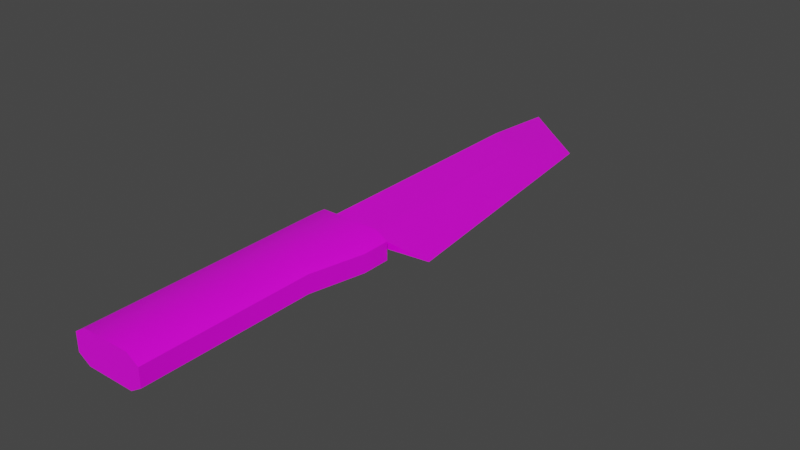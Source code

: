 # Source: Model_0.blend  (saved by Blender 2.92.15; exported with 4.5.12 LTS)
import bpy
from mathutils import Matrix  # noqa: F401  (used for matrix-valued properties, if any)

bpy.ops.wm.read_factory_settings(use_empty=True)
scene = bpy.context.scene
scene.name = 'Scene'

# ---- images (referenced by path relative to the original .blend; pixels are not part of the script)
import os
ASSET_DIR = os.environ.get("B2B_ASSET_DIR", "")  # directory of the original .blend (textures are referenced by path, not embedded)
HERE = os.path.dirname(os.path.abspath(__file__))  # packed textures are extracted next to this script under _unpacked/

def load_image(name, relpath, width, height, colorspace="sRGB"):
    """Load a texture the original file referenced (path relative to the .blend, or extracted next to this script)."""
    p = next((c for c in (os.path.join(HERE, relpath), os.path.join(ASSET_DIR, relpath)) if relpath and os.path.exists(c)), "")
    if p:
        img = bpy.data.images.load(p, check_existing=True)
        img.name = name
    else:  # same state as the original file: an image datablock whose file is absent (Cycles renders it pink)
        img = bpy.data.images.new(name, width, height)
        img.source = "FILE"
        img.filepath = "//" + (relpath or name)
    img.colorspace_settings.name = colorspace
    return img
img_albedo_png = load_image('Albedo.png', 'Albedo.png', 1024, 1024, 'sRGB')

# ---- materials (node trees are filled in below, after node groups)
mat_material = bpy.data.materials.new('Material')
mat_material.alpha_threshold = 0.0
mat_material.use_transparent_shadow = False
mat_material.line_color = (0.0, 0.0, 0.0, 1.0)

# ---- node groups
ng_auto_smooth = bpy.data.node_groups.new('Auto Smooth', 'GeometryNodeTree')
_s = ng_auto_smooth.interface.new_socket(name='Geometry', in_out='OUTPUT', socket_type='NodeSocketGeometry')
_s = ng_auto_smooth.interface.new_socket(name='Geometry', in_out='INPUT', socket_type='NodeSocketGeometry')
_s = ng_auto_smooth.interface.new_socket(name='Angle', in_out='INPUT', socket_type='NodeSocketFloat')
_s.subtype = 'ANGLE'
_s.min_value = 0.0
_s.max_value = 3.142
ng_auto_smooth.is_modifier = True
_N = ng_auto_smooth.nodes; _L = ng_auto_smooth.links
n0 = _N.new('NodeGroupOutput'); n0.name = 'Group Output'; n0.location = (480, -100)
n1 = _N.new('NodeGroupInput'); n1.name = 'Group Input'; n1.location = (-420, -300)
n2 = _N.new('NodeGroupInput'); n2.name = 'Group Input.001'; n2.location = (-60, -100)
n3 = _N.new('GeometryNodeSetShadeSmooth'); n3.name = 'Set Shade Smooth'; n3.location = (120, -100)
n3.domain = 'EDGE'
n4 = _N.new('GeometryNodeSetShadeSmooth'); n4.name = 'Set Shade Smooth.001'; n4.location = (300, -100)
n5 = _N.new('GeometryNodeInputMeshEdgeAngle'); n5.name = 'Edge Angle'; n5.location = (-420, -220)
n6 = _N.new('GeometryNodeInputEdgeSmooth'); n6.name = 'Is Edge Smooth'; n6.location = (-60, -160)
n7 = _N.new('GeometryNodeInputShadeSmooth'); n7.name = 'Is Face Smooth'; n7.location = (-240, -340)
n8 = _N.new('FunctionNodeBooleanMath'); n8.name = 'Boolean Math'; n8.location = (-60, -220)
n9 = _N.new('FunctionNodeCompare'); n9.name = 'Compare'; n9.location = (-240, -180)
n9.operation = 'LESS_EQUAL'
_L.new(n5.outputs[0], n9.inputs[0])
_L.new(n4.outputs[0], n0.inputs[0])
_L.new(n1.outputs[1], n9.inputs[1])
_L.new(n9.outputs[0], n8.inputs[0])
_L.new(n7.outputs[0], n8.inputs[1])
_L.new(n2.outputs[0], n3.inputs[0])
_L.new(n6.outputs[0], n3.inputs[1])
_L.new(n3.outputs[0], n4.inputs[0])
_L.new(n8.outputs[0], n3.inputs[2])
n0.is_active_output = True

# ---- material node trees
mat_material.use_nodes = True; mat_material.node_tree.nodes.clear()
_N = mat_material.node_tree.nodes; _L = mat_material.node_tree.links
n0 = _N.new('ShaderNodeOutputMaterial'); n0.name = 'Material Output'; n0.location = (300, 300)
n1 = _N.new('ShaderNodeBsdfPrincipled'); n1.name = 'Principled BSDF'; n1.location = (10, 300)
n1.distribution = 'GGX'
n1.subsurface_method = 'BURLEY'
n1.inputs[2].default_value = 0.4
n1.inputs[3].default_value = 1.45
n1.inputs[27].default_value = (0.0, 0.0, 0.0, 1.0)
n1.inputs[28].default_value = 1.0
n2 = _N.new('ShaderNodeTexImage'); n2.name = 'Image Texture'; n2.location = (-280, 275)
n2.image = img_albedo_png
_L.new(n1.outputs[0], n0.inputs[0])
_L.new(n2.outputs[0], n1.inputs[0])
n0.is_active_output = True

# ---- world
world_world = bpy.data.worlds.new('World'); scene.world = world_world
world_world.use_nodes = True; world_world.node_tree.nodes.clear()
_N = world_world.node_tree.nodes; _L = world_world.node_tree.links
n0 = _N.new('ShaderNodeOutputWorld'); n0.name = 'World Output'; n0.location = (300, 300)
n1 = _N.new('ShaderNodeBackground'); n1.name = 'Background'; n1.location = (10, 300)
n1.inputs[0].default_value = (0.05088, 0.05088, 0.05088, 1.0)
_L.new(n1.outputs[0], n0.inputs[0])
n0.is_active_output = True
world_world.color = (0.05088, 0.05088, 0.05088)
world_world.use_sun_shadow = False
world_world.sun_shadow_jitter_overblur = 0.0

# ---- meshes
me_cube = bpy.data.meshes.new('Cube')
me_cube.from_pydata([(-0.02815, 0.04568, 0.02355), (-0.04516, -0.3115, 0.0128), (-0.04516, 0.04568, 0.0128), (0.03988, 0.04568, -0.006803), (-0.02815, 0.04568, -0.008503), (0.03988, 0.04568, 0.006803), (-0.02815, 0.04568, 0.008503), (-0.02815, 0.04568, -0.02355), (-0.04516, 0.04568, -0.0128), (0.05708, 0.04568, -0.02355), (-0.04516, -0.3115, -0.0128), (0.05688, -0.3115, 0.0128), (0.05688, -0.3115, -0.0128), (0.05708, 0.04568, 0.02355), (0.07408, 0.04568, -0.0128), (0.07408, 0.04568, 0.0128), (0.1296, 0.05643, 0.0), (-0.02815, 0.5276, -2.883e-08), (0.03988, 0.05643, -0.006803), (-0.02815, 0.05643, -0.008503), (0.03988, 0.05643, 0.006803), (-0.02815, 0.05643, 0.008503), (0.03988, -0.3115, 0.02355), (0.08523, 0.4368, -2.883e-08), (-0.02815, 0.4145, -0.008503), (-0.02815, 0.4145, 0.008503), (0.03076, 0.3674, -0.006803), (0.03076, 0.3674, 0.006803), (-0.04516, -0.07211, -0.0128), (-0.04516, -0.07211, 0.0128), (-0.02815, -0.07211, -0.02355), (-0.02815, -0.07211, 0.02355), (0.05688, -0.07211, -0.0128), (0.05688, -0.07211, 0.0128), (0.05708, 0.005101, -0.02355), (-0.04516, 0.005101, -0.0128), (-0.04516, 0.005101, 0.0128), (-0.02815, 0.005101, -0.02355), (0.05708, 0.005101, 0.02355), (-0.02815, 0.005101, 0.02355), (0.07408, 0.005101, -0.0128), (0.07408, 0.005101, 0.0128), (0.03988, -0.3115, -0.02355), (-0.02815, -0.3115, -0.02355), (-0.02815, -0.3115, 0.02355), (0.03988, -0.07211, -0.02355), (0.03988, -0.07211, 0.02355)], [], [(13, 15, 5), (37, 7, 9, 34), (6, 4, 8, 2), (3, 14, 9), (3, 5, 15, 14), (4, 3, 9, 7), (5, 6, 0, 13), (39, 0, 2, 36), (38, 13, 0, 39), (4, 7, 8), (36, 2, 8, 35), (30, 43, 10, 28), (0, 6, 2), (38, 41, 15, 13), (32, 33, 11, 12), (32, 12, 42, 45), (24, 25, 17), (20, 18, 16), (23, 26, 24, 17), (23, 17, 25, 27), (5, 3, 18, 20), (6, 5, 20, 21), (3, 4, 19, 18), (4, 6, 21, 19), (22, 42, 12, 11), (44, 43, 42, 22), (1, 10, 43, 44), (19, 21, 25, 24), (21, 20, 27, 25), (18, 19, 24, 26), (16, 18, 26), (16, 23, 27), (23, 16, 26), (20, 16, 27), (40, 32, 45, 34), (40, 41, 33, 32), (22, 11, 33, 46), (37, 30, 28, 35), (1, 29, 28, 10), (44, 31, 29, 1), (7, 37, 35, 8), (14, 15, 41, 40), (14, 40, 34, 9), (46, 33, 41, 38), (29, 36, 35, 28), (46, 38, 39, 31), (31, 39, 36, 29), (30, 37, 34, 45), (22, 46, 31, 44), (43, 30, 45, 42)])
me_cube.polygons.foreach_set('use_smooth', [True] * 50)
_k = set([(0, 2), (0, 13), (1, 10), (1, 29), (1, 44), (2, 8), (2, 36), (3, 4), (3, 5), (3, 18), (4, 6), (4, 19), (5, 6), (5, 20), (6, 21), (7, 8), (7, 9), (8, 35), (9, 14), (10, 28), (10, 43), (11, 12), (11, 22), (11, 33), (12, 32), (12, 42), (13, 15), (14, 15), (14, 40), (15, 41), (16, 18), (16, 20), (16, 23), (17, 23), (17, 24), (17, 25), (18, 20), (18, 26), (19, 24), (20, 27), (21, 25), (22, 44), (24, 26), (25, 27), (28, 35), (29, 36), (32, 40), (33, 41), (42, 43)])
me_cube.attributes.new('sharp_edge', 'BOOLEAN', 'EDGE').data.foreach_set('value', [ (min(e.vertices), max(e.vertices)) in _k for e in me_cube.edges])
_uv = me_cube.uv_layers.new(name='UVMap')
_uv.uv.foreach_set('vector', [0.25, 0.25, 0.25, 0.25, 0.25, 0.25, 0.25, 0.25, 0.25, 0.25, 0.25, 0.25, 0.25, 0.25, 0.25, 0.25, 0.25, 0.25, 0.25, 0.25, 0.25, 0.25, 0.25, 0.25, 0.25, 0.25, 0.25, 0.25, 0.25, 0.25, 0.25, 0.25, 0.25, 0.25, 0.25, 0.25, 0.25, 0.25, 0.25, 0.25, 0.25, 0.25, 0.25, 0.25, 0.25, 0.25, 0.25, 0.25, 0.25, 0.25, 0.25, 0.25, 0.25, 0.25, 0.25, 0.25, 0.25, 0.25, 0.25, 0.25, 0.25, 0.25, 0.25, 0.25, 0.25, 0.25, 0.25, 0.25, 0.25, 0.25, 0.25, 0.25, 0.25, 0.25, 0.25, 0.25, 0.25, 0.25, 0.25, 0.25, 0.25, 0.25, 0.25, 0.25, 0.25, 0.25, 0.25, 0.25, 0.25, 0.25, 0.25, 0.25, 0.25, 0.25, 0.25, 0.25, 0.25, 0.25, 0.25, 0.25, 0.25, 0.25, 0.25, 0.25, 0.25, 0.25, 0.25, 0.25, 0.25, 0.25, 0.25, 0.25, 0.25, 0.25, 0.25, 0.25, 0.25, 0.25, 0.25, 0.25, 0.5, 0.75, 0.5, 0.75, 0.5, 0.75, 0.5, 0.75, 0.5, 0.75, 0.5, 0.75, 0.5, 0.75, 0.5, 0.75, 0.5, 0.75, 0.5, 0.75, 0.5, 0.75, 0.5, 0.75, 0.5, 0.75, 0.5, 0.75, 0.5, 0.75, 0.5, 0.75, 0.5, 0.75, 0.5, 0.75, 0.5, 0.75, 0.5, 0.75, 0.5, 0.75, 0.5, 0.75, 0.5, 0.75, 0.5, 0.75, 0.5, 0.75, 0.5, 0.75, 0.5, 0.75, 0.5, 0.75, 0.5, 0.75, 0.5, 0.75, 0.25, 0.25, 0.25, 0.25, 0.25, 0.25, 0.25, 0.25, 0.25, 0.25, 0.25, 0.25, 0.25, 0.25, 0.25, 0.25, 0.25, 0.25, 0.25, 0.25, 0.25, 0.25, 0.25, 0.25, 0.5, 0.75, 0.5, 0.75, 0.5, 0.75, 0.5, 0.75, 0.5, 0.75, 0.5, 0.75, 0.5, 0.75, 0.5, 0.75, 0.5, 0.75, 0.5, 0.75, 0.5, 0.75, 0.5, 0.75, 0.5, 0.75, 0.5, 0.75, 0.5, 0.75, 0.5, 0.75, 0.5, 0.75, 0.5, 0.75, 0.5, 0.75, 0.5, 0.75, 0.5, 0.75, 0.5, 0.75, 0.5, 0.75, 0.5, 0.75, 0.25, 0.25, 0.25, 0.25, 0.25, 0.25, 0.25, 0.25, 0.25, 0.25, 0.25, 0.25, 0.25, 0.25, 0.25, 0.25, 0.25, 0.25, 0.25, 0.25, 0.25, 0.25, 0.25, 0.25, 0.25, 0.25, 0.25, 0.25, 0.25, 0.25, 0.25, 0.25, 0.25, 0.25, 0.25, 0.25, 0.25, 0.25, 0.25, 0.25, 0.25, 0.25, 0.25, 0.25, 0.25, 0.25, 0.25, 0.25, 0.25, 0.25, 0.25, 0.25, 0.25, 0.25, 0.25, 0.25, 0.25, 0.25, 0.25, 0.25, 0.25, 0.25, 0.25, 0.25, 0.25, 0.25, 0.25, 0.25, 0.25, 0.25, 0.25, 0.25, 0.25, 0.25, 0.25, 0.25, 0.25, 0.25, 0.25, 0.25, 0.25, 0.25, 0.25, 0.25, 0.25, 0.25, 0.25, 0.25, 0.25, 0.25, 0.25, 0.25, 0.25, 0.25, 0.25, 0.25, 0.25, 0.25, 0.25, 0.25, 0.25, 0.25, 0.25, 0.25, 0.25, 0.25, 0.25, 0.25, 0.25, 0.25, 0.25, 0.25, 0.25, 0.25, 0.25, 0.25, 0.25, 0.25, 0.25, 0.25, 0.25, 0.25, 0.25, 0.25, 0.25, 0.25, 0.25, 0.25])
me_cube.materials.append(mat_material)
me_cube.use_remesh_fix_poles = True
me_cube.use_remesh_preserve_attributes = False
me_cube.use_mirror_vertex_groups = False
me_cube.update()

# ---- objects
ob_model_0 = bpy.data.objects.new('Model_0', me_cube)

# ---- transforms, parenting, visibility, modifiers, constraints
ob_model_0.location = (0.0, 0.0, 0.0)
ob_model_0.lineart.crease_threshold = 0.0
_m = ob_model_0.modifiers.new('Auto Smooth', 'NODES')
_m.node_group = ng_auto_smooth
_gi = [s.identifier for s in ng_auto_smooth.interface.items_tree if s.item_type == 'SOCKET' and s.in_out == 'INPUT']
_m[_gi[1]] = 0.7854  # Angle

# ---- collection membership
scene.collection.objects.link(ob_model_0)

# ---- scene / render settings (as saved in the file)
scene.frame_start = 1; scene.frame_end = 250; scene.frame_set(1)
scene.render.engine = 'BLENDER_EEVEE_NEXT'
scene.render.fps = 30
scene.cycles.use_denoising = False
scene.cycles.samples = 128
scene.cycles.sampling_pattern = 'TABULATED_SOBOL'
scene.cycles.use_adaptive_sampling = False
scene.cycles.use_light_tree = False
scene.view_settings.view_transform = 'Filmic'
bpy.context.view_layer.update()

# ---- added for rendering (the .blend has no active camera and no usable light): camera, sun
cam_auto = bpy.data.cameras.new('AutoCamera')
cam_auto.lens = 50.0
cam_auto.sensor_width = 36.0
cam_auto.clip_end = 1000.0
ob_auto_camera = bpy.data.objects.new('AutoCamera', cam_auto)
scene.collection.objects.link(ob_auto_camera)
ob_auto_camera.location = (0.836364, -0.844906, 0.635304)
ob_auto_camera.rotation_euler = (1.09748, -7.21219e-08, 0.694738)
scene.camera = ob_auto_camera
light_auto_sun = bpy.data.lights.new('AutoSun', 'SUN')
light_auto_sun.energy = 3.0
light_auto_sun.angle = 0.0523599
ob_auto_sun = bpy.data.objects.new('AutoSun', light_auto_sun)
scene.collection.objects.link(ob_auto_sun)
ob_auto_sun.rotation_euler = (0.872665, 0.174533, 0.523599)
bpy.context.view_layer.update()
